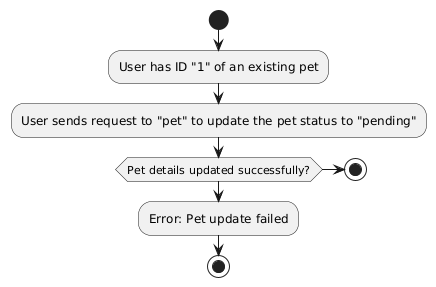

The diagram above was rendered by PlantUML. Its source (embedded in the PNG):
@startuml
' === Scenario: Update an existing pet ===
    start
    :User has ID "1" of an existing pet;
    :User sends request to "pet" to update the pet status to "pending";
    if (Pet details updated successfully?) then
      stop
    else
      :Error: Pet update failed;
      stop
    endif
@enduml